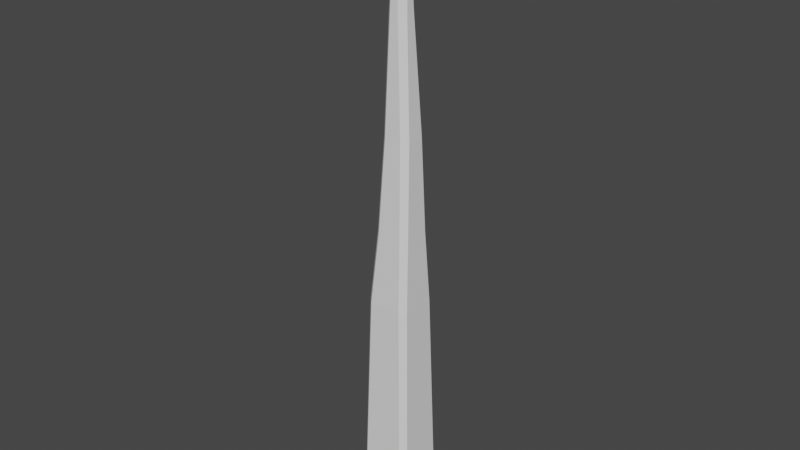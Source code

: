 # Source: Trunk.blend  (saved by Blender 3.3.6; exported with 4.5.12 LTS)
import bpy
from mathutils import Matrix  # noqa: F401  (used for matrix-valued properties, if any)

bpy.ops.wm.read_factory_settings(use_empty=True)
scene = bpy.context.scene
scene.name = 'Scene'

# ---- world
world_world = bpy.data.worlds.new('World'); scene.world = world_world
world_world.use_nodes = True; world_world.node_tree.nodes.clear()
_N = world_world.node_tree.nodes; _L = world_world.node_tree.links
n0 = _N.new('ShaderNodeOutputWorld'); n0.name = 'World Output'; n0.location = (300, 300)
n1 = _N.new('ShaderNodeBackground'); n1.name = 'Background'; n1.location = (10, 300)
n1.inputs[0].default_value = (0.05088, 0.05088, 0.05088, 1.0)
_L.new(n1.outputs[0], n0.inputs[0])
n0.is_active_output = True
world_world.color = (0.05088, 0.05088, 0.05088)
world_world.use_sun_shadow = False
world_world.sun_shadow_jitter_overblur = 0.0

# ---- meshes
me_cube_001 = bpy.data.meshes.new('Cube.001')
me_cube_001.from_pydata([(-1.196, -1.5, -12.47), (-1.5, -1.196, -12.47), (-0.8968, -1.2, 0.0), (-1.2, -0.8968, 0.0), (-1.5, 1.197, -12.47), (-1.196, 1.5, -12.47), (-1.2, 0.8969, 0.0), (-0.8968, 1.2, 0.0), (1.5, -1.196, -12.47), (1.197, -1.5, -12.47), (1.2, -0.8968, 0.0), (0.8969, -1.2, 0.0), (1.197, 1.5, -12.47), (1.5, 1.197, -12.47), (0.8969, 1.2, 0.0), (1.2, 0.8969, 0.0), (-0.5573, -0.96, 4.0), (-0.86, -0.6573, 4.0), (-0.86, 0.6574, 4.0), (-0.5573, 0.96, 4.0), (1.06, -0.6573, 4.0), (0.7574, -0.96, 4.0), (0.7574, 0.96, 4.0), (1.06, 0.6574, 4.0), (-0.3657, -0.668, 9.0), (-0.668, -0.3657, 9.0), (-0.668, 0.5658, 9.0), (-0.3657, 0.868, 9.0), (0.868, -0.3657, 9.0), (0.5658, -0.668, 9.0), (0.5658, 0.868, 9.0), (0.868, 0.5658, 9.0), (-0.2355, -0.4376, 15.0), (-0.5376, -0.1355, 15.0), (-0.5376, 0.3356, 15.0), (-0.2355, 0.6376, 15.0), (0.5376, -0.1355, 15.0), (0.2356, -0.4376, 15.0), (0.2356, 0.6376, 15.0), (0.5376, 0.3356, 15.0), (-0.3226, 0.07943, 21.0), (-0.02057, -0.2226, 21.0), (-0.02057, 0.4226, 21.0), (-0.3226, 0.1207, 21.0), (0.02063, -0.2226, 21.0), (0.3226, 0.07943, 21.0), (0.3226, 0.1207, 21.0), (0.02063, 0.4226, 21.0)], [], [(9, 11, 2, 0), (14, 7, 19, 22), (10, 15, 23, 20), (6, 3, 17, 18), (1, 3, 6, 4), (2, 11, 21, 16), (22, 19, 27, 30), (5, 7, 14, 12), (13, 15, 10, 8), (18, 17, 25, 26), (34, 33, 40, 43), (20, 23, 31, 28), (26, 25, 33, 34), (16, 21, 29, 24), (38, 35, 42, 47), (24, 29, 37, 32), (30, 27, 35, 38), (28, 31, 39, 36), (36, 39, 46, 45), (46, 47, 42, 43, 40, 41, 44, 45), (32, 37, 44, 41), (0, 2, 3, 1), (7, 5, 4, 6), (15, 13, 12, 14), (11, 9, 8, 10), (2, 16, 17, 3), (19, 7, 6, 18), (10, 20, 21, 11), (23, 15, 14, 22), (20, 28, 29, 21), (25, 17, 16, 24), (18, 26, 27, 19), (31, 23, 22, 30), (30, 38, 39, 31), (37, 29, 28, 36), (24, 32, 33, 25), (35, 27, 26, 34), (36, 45, 44, 37), (40, 33, 32, 41), (34, 43, 42, 35), (46, 39, 38, 47), (4, 5, 12, 13, 8, 9, 0, 1)])
_uv = me_cube_001.uv_layers.new(name='UVMap')
_uv.uv.foreach_set('vector', [0.375, 0.7753, 0.625, 0.7816, 0.625, 0.9684, 0.375, 0.9747, 0.625, 0.4684, 0.625, 0.2816, 0.625, 0.2894, 0.625, 0.4606, 0.625, 0.7184, 0.625, 0.5316, 0.625, 0.5394, 0.625, 0.7106, 0.625, 0.2184, 0.625, 0.03158, 0.625, 0.03941, 0.625, 0.2106, 0.375, 0.0253, 0.625, 0.03158, 0.625, 0.2184, 0.375, 0.2247, 0.625, 0.9684, 0.625, 0.7816, 0.625, 0.7894, 0.625, 0.9606, 0.625, 0.4606, 0.625, 0.2894, 0.625, 0.2992, 0.625, 0.4508, 0.375, 0.2753, 0.625, 0.2816, 0.625, 0.4684, 0.375, 0.4747, 0.375, 0.5253, 0.625, 0.5316, 0.625, 0.7184, 0.375, 0.7247, 0.625, 0.2106, 0.625, 0.03941, 0.625, 0.0492, 0.625, 0.2008, 0.625, 0.1798, 0.625, 0.07023, 0.625, 0.117, 0.625, 0.133, 0.625, 0.7106, 0.625, 0.5394, 0.625, 0.5492, 0.625, 0.7008, 0.625, 0.2008, 0.625, 0.0492, 0.625, 0.07023, 0.625, 0.1798, 0.625, 0.9606, 0.625, 0.7894, 0.625, 0.7992, 0.625, 0.9508, 0.625, 0.4298, 0.625, 0.3202, 0.625, 0.367, 0.625, 0.383, 0.625, 0.9508, 0.625, 0.7992, 0.625, 0.8202, 0.625, 0.9298, 0.625, 0.4508, 0.625, 0.2992, 0.625, 0.3202, 0.625, 0.4298, 0.625, 0.7008, 0.625, 0.5492, 0.625, 0.5702, 0.625, 0.6798, 0.625, 0.6798, 0.625, 0.5702, 0.625, 0.617, 0.625, 0.633, 0.625, 0.617, 0.742, 0.5, 0.758, 0.5, 0.875, 0.617, 0.875, 0.633, 0.758, 0.75, 0.742, 0.75, 0.625, 0.633, 0.625, 0.9298, 0.625, 0.8202, 0.625, 0.867, 0.625, 0.883, 0.3943, 0.0, 0.625, 0.0, 0.625, 0.03158, 0.375, 0.0253, 0.625, 0.2816, 0.375, 0.2753, 0.375, 0.2247, 0.625, 0.2184, 0.625, 0.5316, 0.375, 0.5253, 0.375, 0.4747, 0.625, 0.4684, 0.625, 0.7816, 0.375, 0.7753, 0.375, 0.7247, 0.625, 0.7184, 0.625, 0.0, 0.625, 0.0, 0.625, 0.03941, 0.625, 0.03158, 0.625, 0.2894, 0.625, 0.2816, 0.625, 0.2184, 0.625, 0.2106, 0.625, 0.7184, 0.625, 0.7106, 0.625, 0.7894, 0.625, 0.7816, 0.625, 0.5394, 0.625, 0.5316, 0.625, 0.4684, 0.625, 0.4606, 0.625, 0.7106, 0.625, 0.7008, 0.625, 0.7992, 0.625, 0.7894, 0.625, 0.0492, 0.625, 0.03941, 0.625, 0.0, 0.625, 0.0, 0.625, 0.2106, 0.625, 0.2008, 0.625, 0.2992, 0.625, 0.2894, 0.625, 0.5492, 0.625, 0.5394, 0.625, 0.4606, 0.625, 0.4508, 0.625, 0.4508, 0.625, 0.4298, 0.625, 0.5702, 0.625, 0.5492, 0.625, 0.8202, 0.625, 0.7992, 0.625, 0.7008, 0.625, 0.6798, 0.625, 0.0, 0.625, 0.0, 0.625, 0.07023, 0.625, 0.0492, 0.625, 0.3202, 0.625, 0.2992, 0.625, 0.2008, 0.625, 0.1798, 0.625, 0.6798, 0.625, 0.633, 0.625, 0.867, 0.625, 0.8202, 0.625, 0.117, 0.625, 0.07023, 0.625, 0.0, 0.625, 0.0, 0.625, 0.1798, 0.625, 0.133, 0.625, 0.367, 0.625, 0.3202, 0.625, 0.617, 0.625, 0.5702, 0.625, 0.4298, 0.625, 0.383, 0.125, 0.5253, 0.1503, 0.5, 0.3497, 0.5, 0.375, 0.5253, 0.375, 0.7247, 0.3497, 0.75, 0.1503, 0.75, 0.125, 0.7247])
me_cube_001.use_remesh_fix_poles = True
me_cube_001.use_remesh_preserve_attributes = False
me_cube_001.update()

# ---- objects
ob_trunk = bpy.data.objects.new('Trunk', me_cube_001)

# ---- transforms, parenting, visibility, modifiers, constraints
ob_trunk.location = (0.0, 0.0, 0.0)

# ---- collection membership
scene.collection.objects.link(ob_trunk)

# ---- scene / render settings (as saved in the file)
scene.frame_start = 1; scene.frame_end = 250; scene.frame_set(1)
scene.render.engine = 'BLENDER_EEVEE_NEXT'
scene.cycles.sampling_pattern = 'TABULATED_SOBOL'
scene.cycles.use_light_tree = False
scene.view_settings.view_transform = 'Filmic'
bpy.context.view_layer.update()

# ---- added for rendering (the .blend has no active camera and no usable light): camera, sun
cam_auto = bpy.data.cameras.new('AutoCamera')
cam_auto.lens = 50.0
cam_auto.sensor_width = 36.0
cam_auto.clip_end = 1000.0
ob_auto_camera = bpy.data.objects.new('AutoCamera', cam_auto)
scene.collection.objects.link(ob_auto_camera)
ob_auto_camera.location = (31.2177, -37.4613, 29.2377)
ob_auto_camera.rotation_euler = (1.09748, -7.21219e-08, 0.694738)
scene.camera = ob_auto_camera
light_auto_sun = bpy.data.lights.new('AutoSun', 'SUN')
light_auto_sun.energy = 3.0
light_auto_sun.angle = 0.0523599
ob_auto_sun = bpy.data.objects.new('AutoSun', light_auto_sun)
scene.collection.objects.link(ob_auto_sun)
ob_auto_sun.rotation_euler = (0.872665, 0.174533, 0.523599)
bpy.context.view_layer.update()
